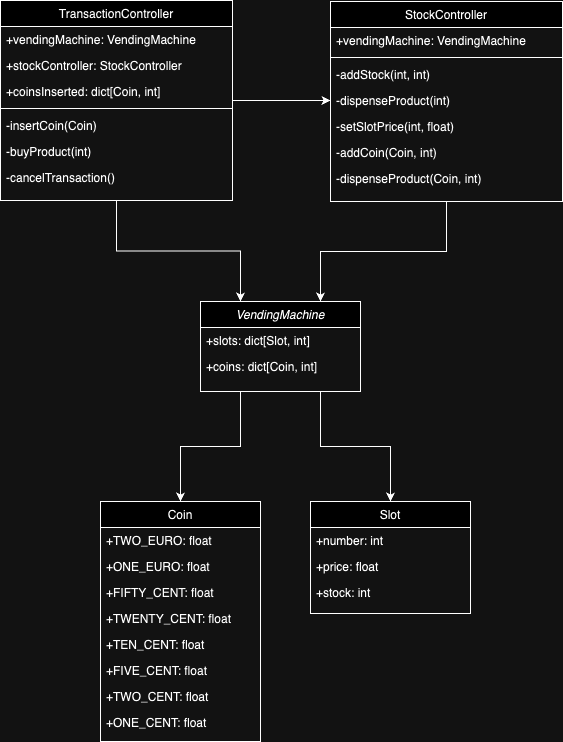

The diagram above was exported from draw.io. Its source (the exported page's mxGraphModel, read from the mxfile embedded in the PNG):
<mxGraphModel dx="783" dy="2248" grid="1" gridSize="10" guides="1" tooltips="1" connect="1" arrows="1" fold="1" page="1" pageScale="1" pageWidth="827" pageHeight="1169" math="0" shadow="0">
  <root>
    <mxCell id="WIyWlLk6GJQsqaUBKTNV-0" />
    <mxCell id="WIyWlLk6GJQsqaUBKTNV-1" parent="WIyWlLk6GJQsqaUBKTNV-0" />
    <mxCell id="syyCaHFROJsELQwZHgJc-10" style="edgeStyle=orthogonalEdgeStyle;rounded=0;orthogonalLoop=1;jettySize=auto;html=1;exitX=0.25;exitY=1;exitDx=0;exitDy=0;entryX=0.5;entryY=0;entryDx=0;entryDy=0;" edge="1" parent="WIyWlLk6GJQsqaUBKTNV-1" source="zkfFHV4jXpPFQw0GAbJ--0" target="zkfFHV4jXpPFQw0GAbJ--6">
      <mxGeometry relative="1" as="geometry" />
    </mxCell>
    <mxCell id="syyCaHFROJsELQwZHgJc-11" style="edgeStyle=orthogonalEdgeStyle;rounded=0;orthogonalLoop=1;jettySize=auto;html=1;exitX=0.75;exitY=1;exitDx=0;exitDy=0;entryX=0.5;entryY=0;entryDx=0;entryDy=0;" edge="1" parent="WIyWlLk6GJQsqaUBKTNV-1" source="zkfFHV4jXpPFQw0GAbJ--0" target="zkfFHV4jXpPFQw0GAbJ--13">
      <mxGeometry relative="1" as="geometry" />
    </mxCell>
    <mxCell id="zkfFHV4jXpPFQw0GAbJ--0" value="VendingMachine" style="swimlane;fontStyle=2;align=center;verticalAlign=top;childLayout=stackLayout;horizontal=1;startSize=26;horizontalStack=0;resizeParent=1;resizeLast=0;collapsible=1;marginBottom=0;rounded=0;shadow=0;strokeWidth=1;" parent="WIyWlLk6GJQsqaUBKTNV-1" vertex="1">
      <mxGeometry x="220" y="120" width="160" height="90" as="geometry">
        <mxRectangle x="230" y="140" width="160" height="26" as="alternateBounds" />
      </mxGeometry>
    </mxCell>
    <mxCell id="zkfFHV4jXpPFQw0GAbJ--1" value="+slots: dict[Slot, int]" style="text;align=left;verticalAlign=top;spacingLeft=4;spacingRight=4;overflow=hidden;rotatable=0;points=[[0,0.5],[1,0.5]];portConstraint=eastwest;" parent="zkfFHV4jXpPFQw0GAbJ--0" vertex="1">
      <mxGeometry y="26" width="160" height="26" as="geometry" />
    </mxCell>
    <mxCell id="zkfFHV4jXpPFQw0GAbJ--2" value="+coins: dict[Coin, int]" style="text;align=left;verticalAlign=top;spacingLeft=4;spacingRight=4;overflow=hidden;rotatable=0;points=[[0,0.5],[1,0.5]];portConstraint=eastwest;rounded=0;shadow=0;html=0;" parent="zkfFHV4jXpPFQw0GAbJ--0" vertex="1">
      <mxGeometry y="52" width="160" height="26" as="geometry" />
    </mxCell>
    <mxCell id="zkfFHV4jXpPFQw0GAbJ--6" value="Coin" style="swimlane;fontStyle=0;align=center;verticalAlign=top;childLayout=stackLayout;horizontal=1;startSize=26;horizontalStack=0;resizeParent=1;resizeLast=0;collapsible=1;marginBottom=0;rounded=0;shadow=0;strokeWidth=1;" parent="WIyWlLk6GJQsqaUBKTNV-1" vertex="1">
      <mxGeometry x="120" y="320" width="160" height="240" as="geometry">
        <mxRectangle x="130" y="380" width="160" height="26" as="alternateBounds" />
      </mxGeometry>
    </mxCell>
    <mxCell id="zkfFHV4jXpPFQw0GAbJ--7" value="+TWO_EURO: float" style="text;align=left;verticalAlign=top;spacingLeft=4;spacingRight=4;overflow=hidden;rotatable=0;points=[[0,0.5],[1,0.5]];portConstraint=eastwest;" parent="zkfFHV4jXpPFQw0GAbJ--6" vertex="1">
      <mxGeometry y="26" width="160" height="26" as="geometry" />
    </mxCell>
    <mxCell id="syyCaHFROJsELQwZHgJc-0" value="+ONE_EURO: float" style="text;align=left;verticalAlign=top;spacingLeft=4;spacingRight=4;overflow=hidden;rotatable=0;points=[[0,0.5],[1,0.5]];portConstraint=eastwest;" vertex="1" parent="zkfFHV4jXpPFQw0GAbJ--6">
      <mxGeometry y="52" width="160" height="26" as="geometry" />
    </mxCell>
    <mxCell id="syyCaHFROJsELQwZHgJc-1" value="+FIFTY_CENT: float" style="text;align=left;verticalAlign=top;spacingLeft=4;spacingRight=4;overflow=hidden;rotatable=0;points=[[0,0.5],[1,0.5]];portConstraint=eastwest;" vertex="1" parent="zkfFHV4jXpPFQw0GAbJ--6">
      <mxGeometry y="78" width="160" height="26" as="geometry" />
    </mxCell>
    <mxCell id="syyCaHFROJsELQwZHgJc-2" value="+TWENTY_CENT: float" style="text;align=left;verticalAlign=top;spacingLeft=4;spacingRight=4;overflow=hidden;rotatable=0;points=[[0,0.5],[1,0.5]];portConstraint=eastwest;" vertex="1" parent="zkfFHV4jXpPFQw0GAbJ--6">
      <mxGeometry y="104" width="160" height="26" as="geometry" />
    </mxCell>
    <mxCell id="syyCaHFROJsELQwZHgJc-3" value="+TEN_CENT: float" style="text;align=left;verticalAlign=top;spacingLeft=4;spacingRight=4;overflow=hidden;rotatable=0;points=[[0,0.5],[1,0.5]];portConstraint=eastwest;" vertex="1" parent="zkfFHV4jXpPFQw0GAbJ--6">
      <mxGeometry y="130" width="160" height="26" as="geometry" />
    </mxCell>
    <mxCell id="syyCaHFROJsELQwZHgJc-5" value="+FIVE_CENT: float" style="text;align=left;verticalAlign=top;spacingLeft=4;spacingRight=4;overflow=hidden;rotatable=0;points=[[0,0.5],[1,0.5]];portConstraint=eastwest;" vertex="1" parent="zkfFHV4jXpPFQw0GAbJ--6">
      <mxGeometry y="156" width="160" height="26" as="geometry" />
    </mxCell>
    <mxCell id="syyCaHFROJsELQwZHgJc-6" value="+TWO_CENT: float" style="text;align=left;verticalAlign=top;spacingLeft=4;spacingRight=4;overflow=hidden;rotatable=0;points=[[0,0.5],[1,0.5]];portConstraint=eastwest;" vertex="1" parent="zkfFHV4jXpPFQw0GAbJ--6">
      <mxGeometry y="182" width="160" height="26" as="geometry" />
    </mxCell>
    <mxCell id="syyCaHFROJsELQwZHgJc-4" value="+ONE_CENT: float" style="text;align=left;verticalAlign=top;spacingLeft=4;spacingRight=4;overflow=hidden;rotatable=0;points=[[0,0.5],[1,0.5]];portConstraint=eastwest;" vertex="1" parent="zkfFHV4jXpPFQw0GAbJ--6">
      <mxGeometry y="208" width="160" height="26" as="geometry" />
    </mxCell>
    <mxCell id="zkfFHV4jXpPFQw0GAbJ--13" value="Slot" style="swimlane;fontStyle=0;align=center;verticalAlign=top;childLayout=stackLayout;horizontal=1;startSize=26;horizontalStack=0;resizeParent=1;resizeLast=0;collapsible=1;marginBottom=0;rounded=0;shadow=0;strokeWidth=1;" parent="WIyWlLk6GJQsqaUBKTNV-1" vertex="1">
      <mxGeometry x="330" y="320" width="160" height="112" as="geometry">
        <mxRectangle x="340" y="380" width="170" height="26" as="alternateBounds" />
      </mxGeometry>
    </mxCell>
    <mxCell id="zkfFHV4jXpPFQw0GAbJ--14" value="+number: int" style="text;align=left;verticalAlign=top;spacingLeft=4;spacingRight=4;overflow=hidden;rotatable=0;points=[[0,0.5],[1,0.5]];portConstraint=eastwest;" parent="zkfFHV4jXpPFQw0GAbJ--13" vertex="1">
      <mxGeometry y="26" width="160" height="26" as="geometry" />
    </mxCell>
    <mxCell id="syyCaHFROJsELQwZHgJc-8" value="+price: float" style="text;align=left;verticalAlign=top;spacingLeft=4;spacingRight=4;overflow=hidden;rotatable=0;points=[[0,0.5],[1,0.5]];portConstraint=eastwest;" vertex="1" parent="zkfFHV4jXpPFQw0GAbJ--13">
      <mxGeometry y="52" width="160" height="26" as="geometry" />
    </mxCell>
    <mxCell id="syyCaHFROJsELQwZHgJc-7" value="+stock: int" style="text;align=left;verticalAlign=top;spacingLeft=4;spacingRight=4;overflow=hidden;rotatable=0;points=[[0,0.5],[1,0.5]];portConstraint=eastwest;" vertex="1" parent="zkfFHV4jXpPFQw0GAbJ--13">
      <mxGeometry y="78" width="160" height="26" as="geometry" />
    </mxCell>
    <mxCell id="syyCaHFROJsELQwZHgJc-23" style="edgeStyle=orthogonalEdgeStyle;rounded=0;orthogonalLoop=1;jettySize=auto;html=1;entryX=0.25;entryY=0;entryDx=0;entryDy=0;" edge="1" parent="WIyWlLk6GJQsqaUBKTNV-1" source="zkfFHV4jXpPFQw0GAbJ--17" target="zkfFHV4jXpPFQw0GAbJ--0">
      <mxGeometry relative="1" as="geometry" />
    </mxCell>
    <mxCell id="syyCaHFROJsELQwZHgJc-26" style="edgeStyle=orthogonalEdgeStyle;rounded=0;orthogonalLoop=1;jettySize=auto;html=1;entryX=0;entryY=0.5;entryDx=0;entryDy=0;" edge="1" parent="WIyWlLk6GJQsqaUBKTNV-1" source="zkfFHV4jXpPFQw0GAbJ--17" target="syyCaHFROJsELQwZHgJc-19">
      <mxGeometry relative="1" as="geometry" />
    </mxCell>
    <mxCell id="zkfFHV4jXpPFQw0GAbJ--17" value="TransactionController" style="swimlane;fontStyle=0;align=center;verticalAlign=top;childLayout=stackLayout;horizontal=1;startSize=26;horizontalStack=0;resizeParent=1;resizeLast=0;collapsible=1;marginBottom=0;rounded=0;shadow=0;strokeWidth=1;" parent="WIyWlLk6GJQsqaUBKTNV-1" vertex="1">
      <mxGeometry x="20" y="-181" width="232" height="200" as="geometry">
        <mxRectangle x="550" y="140" width="160" height="26" as="alternateBounds" />
      </mxGeometry>
    </mxCell>
    <mxCell id="zkfFHV4jXpPFQw0GAbJ--18" value="+vendingMachine: VendingMachine" style="text;align=left;verticalAlign=top;spacingLeft=4;spacingRight=4;overflow=hidden;rotatable=0;points=[[0,0.5],[1,0.5]];portConstraint=eastwest;" parent="zkfFHV4jXpPFQw0GAbJ--17" vertex="1">
      <mxGeometry y="26" width="232" height="26" as="geometry" />
    </mxCell>
    <mxCell id="zkfFHV4jXpPFQw0GAbJ--19" value="+stockController: StockController" style="text;align=left;verticalAlign=top;spacingLeft=4;spacingRight=4;overflow=hidden;rotatable=0;points=[[0,0.5],[1,0.5]];portConstraint=eastwest;rounded=0;shadow=0;html=0;" parent="zkfFHV4jXpPFQw0GAbJ--17" vertex="1">
      <mxGeometry y="52" width="232" height="26" as="geometry" />
    </mxCell>
    <mxCell id="zkfFHV4jXpPFQw0GAbJ--20" value="+coinsInserted: dict[Coin, int]" style="text;align=left;verticalAlign=top;spacingLeft=4;spacingRight=4;overflow=hidden;rotatable=0;points=[[0,0.5],[1,0.5]];portConstraint=eastwest;rounded=0;shadow=0;html=0;" parent="zkfFHV4jXpPFQw0GAbJ--17" vertex="1">
      <mxGeometry y="78" width="232" height="26" as="geometry" />
    </mxCell>
    <mxCell id="zkfFHV4jXpPFQw0GAbJ--23" value="" style="line;html=1;strokeWidth=1;align=left;verticalAlign=middle;spacingTop=-1;spacingLeft=3;spacingRight=3;rotatable=0;labelPosition=right;points=[];portConstraint=eastwest;" parent="zkfFHV4jXpPFQw0GAbJ--17" vertex="1">
      <mxGeometry y="104" width="232" height="8" as="geometry" />
    </mxCell>
    <mxCell id="zkfFHV4jXpPFQw0GAbJ--24" value="-insertCoin(Coin)" style="text;align=left;verticalAlign=top;spacingLeft=4;spacingRight=4;overflow=hidden;rotatable=0;points=[[0,0.5],[1,0.5]];portConstraint=eastwest;" parent="zkfFHV4jXpPFQw0GAbJ--17" vertex="1">
      <mxGeometry y="112" width="232" height="26" as="geometry" />
    </mxCell>
    <mxCell id="zkfFHV4jXpPFQw0GAbJ--25" value="-buyProduct(int)" style="text;align=left;verticalAlign=top;spacingLeft=4;spacingRight=4;overflow=hidden;rotatable=0;points=[[0,0.5],[1,0.5]];portConstraint=eastwest;" parent="zkfFHV4jXpPFQw0GAbJ--17" vertex="1">
      <mxGeometry y="138" width="232" height="26" as="geometry" />
    </mxCell>
    <mxCell id="syyCaHFROJsELQwZHgJc-12" value="-cancelTransaction()" style="text;align=left;verticalAlign=top;spacingLeft=4;spacingRight=4;overflow=hidden;rotatable=0;points=[[0,0.5],[1,0.5]];portConstraint=eastwest;" vertex="1" parent="zkfFHV4jXpPFQw0GAbJ--17">
      <mxGeometry y="164" width="232" height="26" as="geometry" />
    </mxCell>
    <mxCell id="syyCaHFROJsELQwZHgJc-24" style="edgeStyle=orthogonalEdgeStyle;rounded=0;orthogonalLoop=1;jettySize=auto;html=1;entryX=0.75;entryY=0;entryDx=0;entryDy=0;" edge="1" parent="WIyWlLk6GJQsqaUBKTNV-1" source="syyCaHFROJsELQwZHgJc-13" target="zkfFHV4jXpPFQw0GAbJ--0">
      <mxGeometry relative="1" as="geometry" />
    </mxCell>
    <mxCell id="syyCaHFROJsELQwZHgJc-13" value="StockController" style="swimlane;fontStyle=0;align=center;verticalAlign=top;childLayout=stackLayout;horizontal=1;startSize=26;horizontalStack=0;resizeParent=1;resizeLast=0;collapsible=1;marginBottom=0;rounded=0;shadow=0;strokeWidth=1;" vertex="1" parent="WIyWlLk6GJQsqaUBKTNV-1">
      <mxGeometry x="350" y="-180" width="232" height="200" as="geometry">
        <mxRectangle x="550" y="140" width="160" height="26" as="alternateBounds" />
      </mxGeometry>
    </mxCell>
    <mxCell id="syyCaHFROJsELQwZHgJc-14" value="+vendingMachine: VendingMachine" style="text;align=left;verticalAlign=top;spacingLeft=4;spacingRight=4;overflow=hidden;rotatable=0;points=[[0,0.5],[1,0.5]];portConstraint=eastwest;" vertex="1" parent="syyCaHFROJsELQwZHgJc-13">
      <mxGeometry y="26" width="232" height="26" as="geometry" />
    </mxCell>
    <mxCell id="syyCaHFROJsELQwZHgJc-17" value="" style="line;html=1;strokeWidth=1;align=left;verticalAlign=middle;spacingTop=-1;spacingLeft=3;spacingRight=3;rotatable=0;labelPosition=right;points=[];portConstraint=eastwest;" vertex="1" parent="syyCaHFROJsELQwZHgJc-13">
      <mxGeometry y="52" width="232" height="8" as="geometry" />
    </mxCell>
    <mxCell id="syyCaHFROJsELQwZHgJc-18" value="-addStock(int, int)" style="text;align=left;verticalAlign=top;spacingLeft=4;spacingRight=4;overflow=hidden;rotatable=0;points=[[0,0.5],[1,0.5]];portConstraint=eastwest;" vertex="1" parent="syyCaHFROJsELQwZHgJc-13">
      <mxGeometry y="60" width="232" height="26" as="geometry" />
    </mxCell>
    <mxCell id="syyCaHFROJsELQwZHgJc-19" value="-dispenseProduct(int)" style="text;align=left;verticalAlign=top;spacingLeft=4;spacingRight=4;overflow=hidden;rotatable=0;points=[[0,0.5],[1,0.5]];portConstraint=eastwest;" vertex="1" parent="syyCaHFROJsELQwZHgJc-13">
      <mxGeometry y="86" width="232" height="26" as="geometry" />
    </mxCell>
    <mxCell id="syyCaHFROJsELQwZHgJc-20" value="-setSlotPrice(int, float)" style="text;align=left;verticalAlign=top;spacingLeft=4;spacingRight=4;overflow=hidden;rotatable=0;points=[[0,0.5],[1,0.5]];portConstraint=eastwest;" vertex="1" parent="syyCaHFROJsELQwZHgJc-13">
      <mxGeometry y="112" width="232" height="26" as="geometry" />
    </mxCell>
    <mxCell id="syyCaHFROJsELQwZHgJc-21" value="-addCoin(Coin, int)" style="text;align=left;verticalAlign=top;spacingLeft=4;spacingRight=4;overflow=hidden;rotatable=0;points=[[0,0.5],[1,0.5]];portConstraint=eastwest;" vertex="1" parent="syyCaHFROJsELQwZHgJc-13">
      <mxGeometry y="138" width="232" height="26" as="geometry" />
    </mxCell>
    <mxCell id="syyCaHFROJsELQwZHgJc-22" value="-dispenseProduct(Coin, int)" style="text;align=left;verticalAlign=top;spacingLeft=4;spacingRight=4;overflow=hidden;rotatable=0;points=[[0,0.5],[1,0.5]];portConstraint=eastwest;" vertex="1" parent="syyCaHFROJsELQwZHgJc-13">
      <mxGeometry y="164" width="232" height="26" as="geometry" />
    </mxCell>
  </root>
</mxGraphModel>